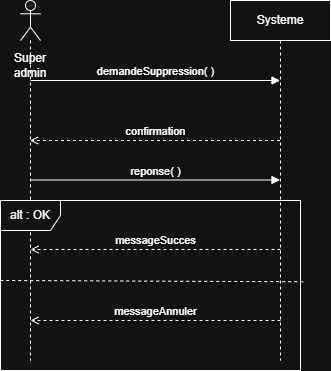

The diagram above was exported from draw.io. Its source (the exported page's mxGraphModel, read from the mxfile embedded in the PNG):
<mxGraphModel dx="778" dy="454" grid="1" gridSize="10" guides="1" tooltips="1" connect="1" arrows="1" fold="1" page="1" pageScale="1" pageWidth="827" pageHeight="1169" math="0" shadow="0">
  <root>
    <mxCell id="0" />
    <mxCell id="1" parent="0" />
    <mxCell id="DqSFw1i7O-7djsVOmw22-1" parent="1" style="shape=umlLifeline;perimeter=lifelinePerimeter;whiteSpace=wrap;html=1;container=1;dropTarget=0;collapsible=0;recursiveResize=0;outlineConnect=0;portConstraint=eastwest;newEdgeStyle={&quot;curved&quot;:0,&quot;rounded&quot;:0};participant=umlActor;" value="" vertex="1">
      <mxGeometry height="360" width="20" x="310" y="230" as="geometry" />
    </mxCell>
    <mxCell id="DqSFw1i7O-7djsVOmw22-2" parent="1" style="shape=umlLifeline;perimeter=lifelinePerimeter;whiteSpace=wrap;html=1;container=1;dropTarget=0;collapsible=0;recursiveResize=0;outlineConnect=0;portConstraint=eastwest;newEdgeStyle={&quot;curved&quot;:0,&quot;rounded&quot;:0};" value="Systeme" vertex="1">
      <mxGeometry height="360" width="100" x="520" y="230" as="geometry" />
    </mxCell>
    <mxCell id="DqSFw1i7O-7djsVOmw22-3" edge="1" parent="1" style="html=1;verticalAlign=bottom;endArrow=block;curved=0;rounded=0;" target="DqSFw1i7O-7djsVOmw22-2" value="demandeSuppression( )">
      <mxGeometry relative="1" width="80" as="geometry">
        <mxPoint x="320" y="310" as="sourcePoint" />
        <mxPoint x="400" y="310" as="targetPoint" />
      </mxGeometry>
    </mxCell>
    <mxCell id="DqSFw1i7O-7djsVOmw22-4" parent="1" style="text;html=1;whiteSpace=wrap;strokeColor=none;fillColor=none;align=center;verticalAlign=middle;rounded=0;" value="Super admin" vertex="1">
      <mxGeometry height="30" width="60" x="290" y="280" as="geometry" />
    </mxCell>
    <mxCell id="DqSFw1i7O-7djsVOmw22-5" edge="1" parent="1" style="html=1;verticalAlign=bottom;endArrow=open;curved=0;rounded=0;dashed=1;endFill=0;" value="confirmation">
      <mxGeometry relative="1" width="80" as="geometry">
        <mxPoint x="569.5" y="370" as="sourcePoint" />
        <mxPoint x="319.5" y="370" as="targetPoint" />
      </mxGeometry>
    </mxCell>
    <mxCell id="DqSFw1i7O-7djsVOmw22-6" edge="1" parent="1" style="html=1;verticalAlign=bottom;endArrow=block;curved=0;rounded=0;" value="reponse( )">
      <mxGeometry relative="1" width="80" as="geometry">
        <mxPoint x="320" y="409.5" as="sourcePoint" />
        <mxPoint x="569.5" y="409.5" as="targetPoint" />
      </mxGeometry>
    </mxCell>
    <mxCell id="DqSFw1i7O-7djsVOmw22-7" edge="1" parent="1" style="html=1;verticalAlign=bottom;endArrow=open;curved=0;rounded=0;dashed=1;endFill=0;" value="messageSucces">
      <mxGeometry relative="1" width="80" as="geometry">
        <mxPoint x="570" y="479" as="sourcePoint" />
        <mxPoint x="320" y="479" as="targetPoint" />
      </mxGeometry>
    </mxCell>
    <mxCell id="DqSFw1i7O-7djsVOmw22-8" parent="1" style="shape=umlFrame;whiteSpace=wrap;html=1;pointerEvents=0;" value="alt : OK" vertex="1">
      <mxGeometry height="170" width="300" x="290" y="430" as="geometry" />
    </mxCell>
    <mxCell id="DqSFw1i7O-7djsVOmw22-9" edge="1" parent="1" style="html=1;verticalAlign=bottom;endArrow=open;curved=0;rounded=0;dashed=1;endFill=0;" value="messageAnnuler">
      <mxGeometry relative="1" width="80" as="geometry">
        <mxPoint x="570" y="550" as="sourcePoint" />
        <mxPoint x="320" y="550" as="targetPoint" />
      </mxGeometry>
    </mxCell>
    <mxCell id="DqSFw1i7O-7djsVOmw22-11" edge="1" parent="1" source="DqSFw1i7O-7djsVOmw22-8" style="html=1;verticalAlign=bottom;endArrow=none;curved=0;rounded=0;dashed=1;endFill=0;exitX=1.009;exitY=0.478;exitDx=0;exitDy=0;exitPerimeter=0;" value="">
      <mxGeometry relative="1" width="80" as="geometry">
        <mxPoint x="540" y="510" as="sourcePoint" />
        <mxPoint x="290" y="510" as="targetPoint" />
      </mxGeometry>
    </mxCell>
  </root>
</mxGraphModel>